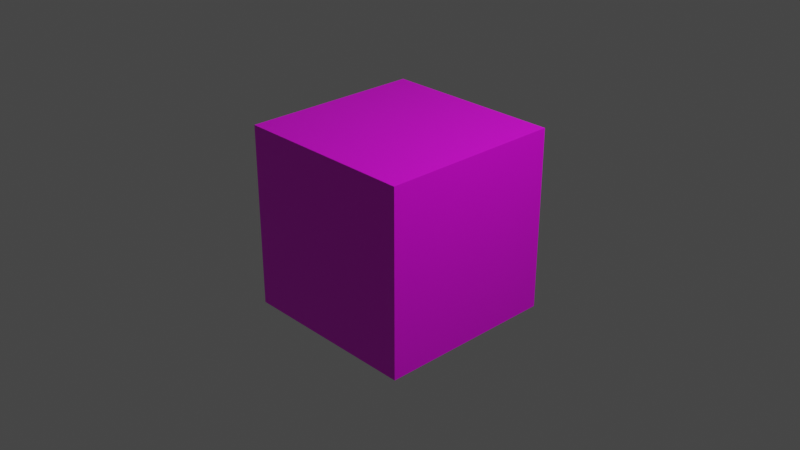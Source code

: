 # Source: aruco_marker.blend  (saved by Blender 3.4.6; exported with 4.5.12 LTS)
import bpy
from mathutils import Matrix  # noqa: F401  (used for matrix-valued properties, if any)

bpy.ops.wm.read_factory_settings(use_empty=True)
scene = bpy.context.scene
scene.name = 'Scene'

# ---- collections
col_collection = bpy.data.collections.new('Collection'); scene.collection.children.link(col_collection)

# ---- images (referenced by path relative to the original .blend; pixels are not part of the script)
import os
ASSET_DIR = os.environ.get("B2B_ASSET_DIR", "")  # directory of the original .blend (textures are referenced by path, not embedded)
HERE = os.path.dirname(os.path.abspath(__file__))  # packed textures are extracted next to this script under _unpacked/

def load_image(name, relpath, width, height, colorspace="sRGB"):
    """Load a texture the original file referenced (path relative to the .blend, or extracted next to this script)."""
    p = next((c for c in (os.path.join(HERE, relpath), os.path.join(ASSET_DIR, relpath)) if relpath and os.path.exists(c)), "")
    if p:
        img = bpy.data.images.load(p, check_existing=True)
        img.name = name
    else:  # same state as the original file: an image datablock whose file is absent (Cycles renders it pink)
        img = bpy.data.images.new(name, width, height)
        img.source = "FILE"
        img.filepath = "//" + (relpath or name)
    img.colorspace_settings.name = colorspace
    return img
img_6x6_1000_98_png = load_image('6x6_1000-98.png', '6x6_1000-98.png', 1024, 1024, 'sRGB')

# ---- materials (node trees are filled in below, after node groups)
mat_material = bpy.data.materials.new('Material')
mat_material.alpha_threshold = 0.0
mat_material.use_transparent_shadow = False
mat_material.line_color = (0.0, 0.0, 0.0, 1.0)

# ---- material node trees
mat_material.use_nodes = True; mat_material.node_tree.nodes.clear()
_N = mat_material.node_tree.nodes; _L = mat_material.node_tree.links
n0 = _N.new('ShaderNodeOutputMaterial'); n0.name = 'Material Output'; n0.location = (300, 300)
n1 = _N.new('ShaderNodeBsdfPrincipled'); n1.name = 'Principled BSDF'; n1.location = (10, 300)
n1.distribution = 'GGX'
n1.subsurface_method = 'BURLEY'
n1.inputs[2].default_value = 0.4
n1.inputs[3].default_value = 1.45
n1.inputs[27].default_value = (0.0, 0.0, 0.0, 1.0)
n1.inputs[28].default_value = 1.0
n2 = _N.new('ShaderNodeTexImage'); n2.name = 'Image Texture'; n2.location = (-407, 91)
n2.image = img_6x6_1000_98_png
_L.new(n1.outputs[0], n0.inputs[0])
_L.new(n2.outputs[0], n1.inputs[0])
n0.is_active_output = True

# ---- world
world_world = bpy.data.worlds.new('World'); scene.world = world_world
world_world.use_nodes = True; world_world.node_tree.nodes.clear()
_N = world_world.node_tree.nodes; _L = world_world.node_tree.links
n0 = _N.new('ShaderNodeOutputWorld'); n0.name = 'World Output'; n0.location = (300, 300)
n1 = _N.new('ShaderNodeBackground'); n1.name = 'Background'; n1.location = (10, 300)
n1.inputs[0].default_value = (0.05088, 0.05088, 0.05088, 1.0)
_L.new(n1.outputs[0], n0.inputs[0])
n0.is_active_output = True
world_world.color = (0.05088, 0.05088, 0.05088)
world_world.use_sun_shadow = False
world_world.sun_shadow_jitter_overblur = 0.0

# ---- cameras
cam_camera = bpy.data.cameras.new('Camera')
cam_camera.clip_end = 100.0
cam_camera.ortho_scale = 7.314

# ---- lights
light_light = bpy.data.lights.new('Light', 'POINT')
light_light.transmission_factor = 0.0
light_light.energy = 1000.0
light_light.shadow_soft_size = 0.1
light_light.shadow_maximum_resolution = 0.006
light_light.use_absolute_resolution = True

# ---- meshes
me_cube = bpy.data.meshes.new('Cube')
me_cube.from_pydata([(1.0, 1.0, 1.0), (1.0, 1.0, -1.0), (1.0, -1.0, 1.0), (1.0, -1.0, -1.0), (-1.0, 1.0, 1.0), (-1.0, 1.0, -1.0), (-1.0, -1.0, 1.0), (-1.0, -1.0, -1.0)], [], [(0, 4, 6, 2), (3, 2, 6, 7), (7, 6, 4, 5), (5, 1, 3, 7), (1, 0, 2, 3), (5, 4, 0, 1)])
_uv = me_cube.uv_layers.new(name='UVMap')
_uv.uv.foreach_set('vector', [0.6738, 0.7291, 0.7286, 0.7291, 0.7286, 0.7838, 0.6738, 0.7838, 0.6663, 0.723, 0.6738, 0.7838, 0.721, 0.7777, 0.6663, 0.7777, -0.007553, 1.009, -0.01091, -0.004188, 1.002, -0.007546, 1.005, 1.005, 0.6717, 0.7195, 0.7264, 0.7195, 0.7264, 0.7743, 0.6717, 0.7743, 0.005759, 0.9951, 0.001206, 0.00877, 0.9875, 0.004216, 0.992, 0.9905, 0.639, 0.7039, 0.7296, 0.7039, 0.7296, 0.7945, 0.639, 0.7945])
me_cube.materials.append(mat_material)
me_cube.use_remesh_preserve_volume = False
me_cube.use_remesh_preserve_attributes = False
me_cube.use_mirror_vertex_groups = False
me_cube.update()

# ---- objects
ob_cube = bpy.data.objects.new('Cube', me_cube)
ob_light = bpy.data.objects.new('Light', light_light)
ob_camera = bpy.data.objects.new('Camera', cam_camera)

# ---- transforms, parenting, visibility, modifiers, constraints
ob_cube.location = (0.0, 0.0, 0.0)
ob_cube.lock_rotations_4d = False
ob_cube.empty_display_type = 'ARROWS'
ob_cube.lineart.crease_threshold = 0.0
ob_light.location = (4.076, 1.005, 5.904)
ob_light.rotation_euler = (0.6503, 0.05522, 1.866)
ob_light.lock_rotations_4d = False
ob_light.empty_display_type = 'ARROWS'
ob_light.color = (0.0, 0.0, 0.0, 0.0)
ob_light.lineart.crease_threshold = 0.0
ob_camera.location = (7.359, -6.926, 4.958)
ob_camera.rotation_euler = (1.109, 0.0, 0.8149)
ob_camera.lock_rotations_4d = False
ob_camera.empty_display_type = 'ARROWS'
ob_camera.color = (0.0, 0.0, 0.0, 0.0)
ob_camera.display_type = 'WIRE'
ob_camera.lineart.crease_threshold = 0.0

# ---- collection membership
col_collection.objects.link(ob_cube)
col_collection.objects.link(ob_light)
col_collection.objects.link(ob_camera)

# ---- scene / render settings (as saved in the file)
scene.camera = ob_camera
scene.frame_start = 1; scene.frame_end = 250; scene.frame_set(1)
scene.render.engine = 'BLENDER_EEVEE_NEXT'
scene.cycles.use_denoising = False
scene.cycles.samples = 128
scene.cycles.sampling_pattern = 'TABULATED_SOBOL'
scene.cycles.use_adaptive_sampling = False
scene.cycles.use_light_tree = False
scene.view_settings.view_transform = 'Filmic'
bpy.context.view_layer.update()
